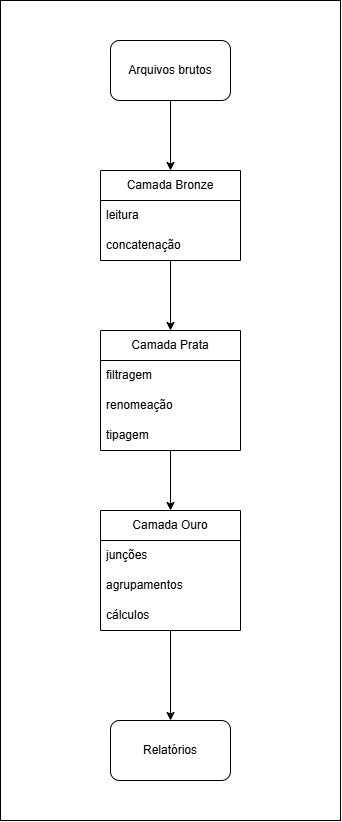

The diagram above was exported from draw.io. Its source (the exported page's mxGraphModel, read from the mxfile embedded in the PNG):
<mxGraphModel dx="1731" dy="793" grid="1" gridSize="10" guides="1" tooltips="1" connect="1" arrows="1" fold="1" page="1" pageScale="1" pageWidth="300" pageHeight="300" math="0" shadow="0">
  <root>
    <mxCell id="0" />
    <mxCell id="1" parent="0" />
    <mxCell id="Si0_AtK6bmbNLHKlUqy0-1" edge="1" parent="1" source="Si0_AtK6bmbNLHKlUqy0-2" style="edgeStyle=orthogonalEdgeStyle;rounded=0;orthogonalLoop=1;jettySize=auto;html=1;" target="Si0_AtK6bmbNLHKlUqy0-6">
      <mxGeometry relative="1" as="geometry" />
    </mxCell>
    <mxCell id="Si0_AtK6bmbNLHKlUqy0-2" parent="1" style="swimlane;fontStyle=0;childLayout=stackLayout;horizontal=1;startSize=30;horizontalStack=0;resizeParent=1;resizeParentMax=0;resizeLast=0;collapsible=1;marginBottom=0;whiteSpace=wrap;html=1;" value="Camada Bronze" vertex="1">
      <mxGeometry height="90" width="140" x="230" y="1260" as="geometry" />
    </mxCell>
    <mxCell id="Si0_AtK6bmbNLHKlUqy0-3" parent="Si0_AtK6bmbNLHKlUqy0-2" style="text;strokeColor=none;fillColor=none;align=left;verticalAlign=middle;spacingLeft=4;spacingRight=4;overflow=hidden;points=[[0,0.5],[1,0.5]];portConstraint=eastwest;rotatable=0;whiteSpace=wrap;html=1;" value="leitura" vertex="1">
      <mxGeometry height="30" width="140" y="30" as="geometry" />
    </mxCell>
    <mxCell id="Si0_AtK6bmbNLHKlUqy0-4" parent="Si0_AtK6bmbNLHKlUqy0-2" style="text;strokeColor=none;fillColor=none;align=left;verticalAlign=middle;spacingLeft=4;spacingRight=4;overflow=hidden;points=[[0,0.5],[1,0.5]];portConstraint=eastwest;rotatable=0;whiteSpace=wrap;html=1;" value="concatenação" vertex="1">
      <mxGeometry height="30" width="140" y="60" as="geometry" />
    </mxCell>
    <mxCell id="Si0_AtK6bmbNLHKlUqy0-5" edge="1" parent="1" source="Si0_AtK6bmbNLHKlUqy0-6" style="edgeStyle=orthogonalEdgeStyle;rounded=0;orthogonalLoop=1;jettySize=auto;html=1;" target="Si0_AtK6bmbNLHKlUqy0-11">
      <mxGeometry relative="1" as="geometry" />
    </mxCell>
    <mxCell id="Si0_AtK6bmbNLHKlUqy0-6" parent="1" style="swimlane;fontStyle=0;childLayout=stackLayout;horizontal=1;startSize=30;horizontalStack=0;resizeParent=1;resizeParentMax=0;resizeLast=0;collapsible=1;marginBottom=0;whiteSpace=wrap;html=1;" value="Camada Prata" vertex="1">
      <mxGeometry height="120" width="140" x="230" y="1420" as="geometry" />
    </mxCell>
    <mxCell id="Si0_AtK6bmbNLHKlUqy0-7" parent="Si0_AtK6bmbNLHKlUqy0-6" style="text;strokeColor=none;fillColor=none;align=left;verticalAlign=middle;spacingLeft=4;spacingRight=4;overflow=hidden;points=[[0,0.5],[1,0.5]];portConstraint=eastwest;rotatable=0;whiteSpace=wrap;html=1;" value="filtragem" vertex="1">
      <mxGeometry height="30" width="140" y="30" as="geometry" />
    </mxCell>
    <mxCell id="Si0_AtK6bmbNLHKlUqy0-8" parent="Si0_AtK6bmbNLHKlUqy0-6" style="text;strokeColor=none;fillColor=none;align=left;verticalAlign=middle;spacingLeft=4;spacingRight=4;overflow=hidden;points=[[0,0.5],[1,0.5]];portConstraint=eastwest;rotatable=0;whiteSpace=wrap;html=1;" value="renomeação" vertex="1">
      <mxGeometry height="30" width="140" y="60" as="geometry" />
    </mxCell>
    <mxCell id="Si0_AtK6bmbNLHKlUqy0-9" parent="Si0_AtK6bmbNLHKlUqy0-6" style="text;strokeColor=none;fillColor=none;align=left;verticalAlign=middle;spacingLeft=4;spacingRight=4;overflow=hidden;points=[[0,0.5],[1,0.5]];portConstraint=eastwest;rotatable=0;whiteSpace=wrap;html=1;" value="tipagem" vertex="1">
      <mxGeometry height="30" width="140" y="90" as="geometry" />
    </mxCell>
    <mxCell id="Si0_AtK6bmbNLHKlUqy0-10" edge="1" parent="1" source="Si0_AtK6bmbNLHKlUqy0-11" style="edgeStyle=orthogonalEdgeStyle;rounded=0;orthogonalLoop=1;jettySize=auto;html=1;" target="Si0_AtK6bmbNLHKlUqy0-30">
      <mxGeometry relative="1" as="geometry" />
    </mxCell>
    <mxCell id="Si0_AtK6bmbNLHKlUqy0-11" parent="1" style="swimlane;fontStyle=0;childLayout=stackLayout;horizontal=1;startSize=30;horizontalStack=0;resizeParent=1;resizeParentMax=0;resizeLast=0;collapsible=1;marginBottom=0;whiteSpace=wrap;html=1;" value="Camada Ouro" vertex="1">
      <mxGeometry height="120" width="140" x="230" y="1600" as="geometry" />
    </mxCell>
    <mxCell id="Si0_AtK6bmbNLHKlUqy0-12" parent="Si0_AtK6bmbNLHKlUqy0-11" style="text;strokeColor=none;fillColor=none;align=left;verticalAlign=middle;spacingLeft=4;spacingRight=4;overflow=hidden;points=[[0,0.5],[1,0.5]];portConstraint=eastwest;rotatable=0;whiteSpace=wrap;html=1;" value="junções" vertex="1">
      <mxGeometry height="30" width="140" y="30" as="geometry" />
    </mxCell>
    <mxCell id="Si0_AtK6bmbNLHKlUqy0-13" parent="Si0_AtK6bmbNLHKlUqy0-11" style="text;strokeColor=none;fillColor=none;align=left;verticalAlign=middle;spacingLeft=4;spacingRight=4;overflow=hidden;points=[[0,0.5],[1,0.5]];portConstraint=eastwest;rotatable=0;whiteSpace=wrap;html=1;" value="agrupamentos" vertex="1">
      <mxGeometry height="30" width="140" y="60" as="geometry" />
    </mxCell>
    <mxCell id="Si0_AtK6bmbNLHKlUqy0-14" parent="Si0_AtK6bmbNLHKlUqy0-11" style="text;strokeColor=none;fillColor=none;align=left;verticalAlign=middle;spacingLeft=4;spacingRight=4;overflow=hidden;points=[[0,0.5],[1,0.5]];portConstraint=eastwest;rotatable=0;whiteSpace=wrap;html=1;" value="cálculos" vertex="1">
      <mxGeometry height="30" width="140" y="90" as="geometry" />
    </mxCell>
    <mxCell id="Si0_AtK6bmbNLHKlUqy0-30" parent="1" style="rounded=1;whiteSpace=wrap;html=1;" value="Relatórios" vertex="1">
      <mxGeometry height="60" width="120" x="240" y="1810" as="geometry" />
    </mxCell>
    <mxCell id="Si0_AtK6bmbNLHKlUqy0-31" edge="1" parent="1" source="Si0_AtK6bmbNLHKlUqy0-32" style="edgeStyle=orthogonalEdgeStyle;rounded=0;orthogonalLoop=1;jettySize=auto;html=1;" target="Si0_AtK6bmbNLHKlUqy0-2">
      <mxGeometry relative="1" as="geometry" />
    </mxCell>
    <mxCell id="Si0_AtK6bmbNLHKlUqy0-32" parent="1" style="rounded=1;whiteSpace=wrap;html=1;" value="Arquivos brutos" vertex="1">
      <mxGeometry height="60" width="120" x="240" y="1130" as="geometry" />
    </mxCell>
    <mxCell id="Si0_AtK6bmbNLHKlUqy0-34" parent="1" style="rounded=1;whiteSpace=wrap;html=1;fillColor=none;arcSize=0;" value="" vertex="1">
      <mxGeometry height="820" width="340" x="130" y="1090" as="geometry" />
    </mxCell>
  </root>
</mxGraphModel>